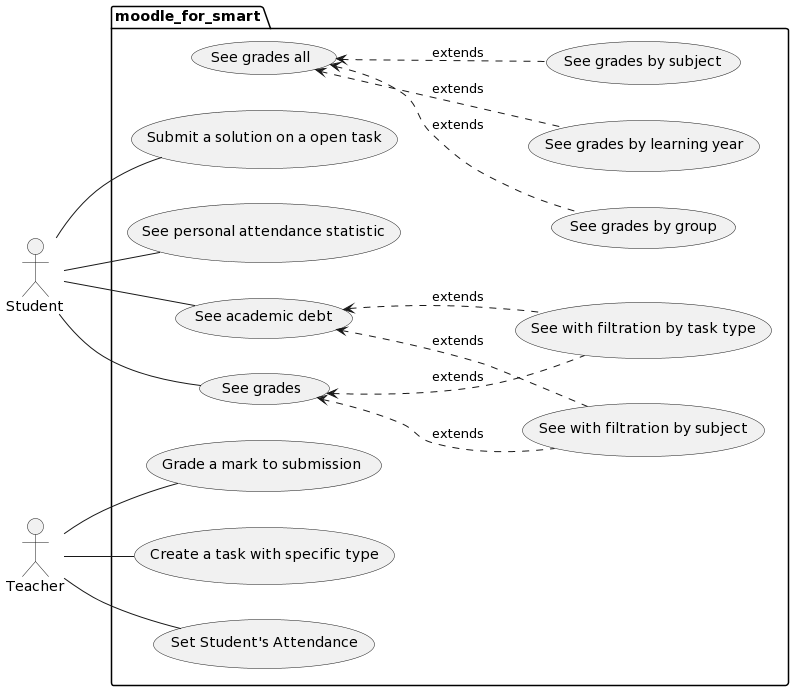

The diagram above was rendered by PlantUML. Its source (embedded in the PNG):
@startuml
left to right direction

"Student" as Student
"Teacher" as Teacher

package moodle_for_smart {

"See grades" as (SeeGrades)
"See academic debt" as (SeeAcademDebt)
"Submit a solution on a open task" as (SubmitSolution)
"See personal attendance statistic" as (SeePAttendace)

"See with filtration by subject" as (SeeWithFilterBySubject)
"See with filtration by task type" as (SeeWIthFilterByTaskType)

' teacher
"Set Student's Attendance" as (SetAttendance)
"Grade a mark to submission " as (GradeSubmission)
"Create a task with specific type" as (CreateTask)

' Methodist

"See grades all" as (SeeGradesByDean)
"See grades by subject" as (GradesBySubject)
"See grades by group" as (GradesByGroup)
"See grades by learning year" as (SeeGradesLearningYear)
}


Student -- (SeeGrades)
Student -- (SeeAcademDebt)

(SeeWithFilterBySubject) .up.> (SeeGrades) : extends
(SeeWithFilterBySubject) .up.> (SeeAcademDebt): extends
(SeeWIthFilterByTaskType) .up.> (SeeGrades): extends
(SeeWIthFilterByTaskType) .up.> (SeeAcademDebt): extends

Student -- (SubmitSolution)
Student -- (SeePAttendace)


Teacher -- (SetAttendance)
Teacher -- (GradeSubmission)
Teacher -- (CreateTask)

(GradesByGroup) .up.> (SeeGradesByDean) : extends
(GradesBySubject) .up.> (SeeGradesByDean) : extends
(SeeGradesLearningYear) .up.> (SeeGradesByDean) : extends
@enduml